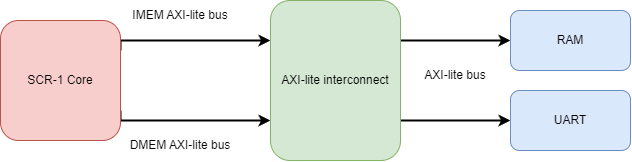

The diagram above was exported from draw.io. Its source (the exported page's mxGraphModel, read from the mxfile embedded in the PNG):
<mxGraphModel dx="955" dy="493" grid="1" gridSize="10" guides="1" tooltips="1" connect="1" arrows="1" fold="1" page="1" pageScale="1" pageWidth="827" pageHeight="1169" math="0" shadow="0">
  <root>
    <mxCell id="0" />
    <mxCell id="1" parent="0" />
    <mxCell id="DroaBd8l_BF_NxmxPw5_-5" style="edgeStyle=orthogonalEdgeStyle;rounded=0;orthogonalLoop=1;jettySize=auto;html=1;entryX=0;entryY=0.75;entryDx=0;entryDy=0;strokeWidth=2;startArrow=none;startFill=0;exitX=1;exitY=0.75;exitDx=0;exitDy=0;" edge="1" parent="1" source="DroaBd8l_BF_NxmxPw5_-2" target="DroaBd8l_BF_NxmxPw5_-4">
      <mxGeometry relative="1" as="geometry">
        <Array as="points">
          <mxPoint x="270" y="320" />
        </Array>
      </mxGeometry>
    </mxCell>
    <mxCell id="DroaBd8l_BF_NxmxPw5_-6" style="edgeStyle=orthogonalEdgeStyle;rounded=0;orthogonalLoop=1;jettySize=auto;html=1;entryX=0;entryY=0.25;entryDx=0;entryDy=0;exitX=1;exitY=0.25;exitDx=0;exitDy=0;startArrow=none;startFill=0;strokeWidth=2;" edge="1" parent="1" source="DroaBd8l_BF_NxmxPw5_-2" target="DroaBd8l_BF_NxmxPw5_-4">
      <mxGeometry relative="1" as="geometry">
        <Array as="points">
          <mxPoint x="270" y="240" />
        </Array>
      </mxGeometry>
    </mxCell>
    <mxCell id="DroaBd8l_BF_NxmxPw5_-2" value="SCR-1 Core" style="rounded=1;whiteSpace=wrap;html=1;fillColor=#f8cecc;strokeColor=#b85450;" vertex="1" parent="1">
      <mxGeometry x="150" y="220" width="120" height="120" as="geometry" />
    </mxCell>
    <mxCell id="DroaBd8l_BF_NxmxPw5_-10" style="edgeStyle=orthogonalEdgeStyle;rounded=0;orthogonalLoop=1;jettySize=auto;html=1;exitX=1;exitY=0.25;exitDx=0;exitDy=0;startArrow=none;startFill=0;strokeWidth=2;" edge="1" parent="1" source="DroaBd8l_BF_NxmxPw5_-4" target="DroaBd8l_BF_NxmxPw5_-7">
      <mxGeometry relative="1" as="geometry" />
    </mxCell>
    <mxCell id="DroaBd8l_BF_NxmxPw5_-17" style="edgeStyle=orthogonalEdgeStyle;rounded=0;orthogonalLoop=1;jettySize=auto;html=1;exitX=1;exitY=0.75;exitDx=0;exitDy=0;startArrow=none;startFill=0;strokeWidth=2;" edge="1" parent="1" source="DroaBd8l_BF_NxmxPw5_-4" target="DroaBd8l_BF_NxmxPw5_-16">
      <mxGeometry relative="1" as="geometry" />
    </mxCell>
    <mxCell id="DroaBd8l_BF_NxmxPw5_-4" value="AXI-lite interconnect" style="rounded=1;whiteSpace=wrap;html=1;fillColor=#d5e8d4;strokeColor=#82b366;" vertex="1" parent="1">
      <mxGeometry x="420" y="200" width="130" height="160" as="geometry" />
    </mxCell>
    <mxCell id="DroaBd8l_BF_NxmxPw5_-7" value="RAM" style="rounded=1;whiteSpace=wrap;html=1;fillColor=#dae8fc;strokeColor=#6c8ebf;" vertex="1" parent="1">
      <mxGeometry x="660" y="210" width="120" height="60" as="geometry" />
    </mxCell>
    <mxCell id="DroaBd8l_BF_NxmxPw5_-11" value="IMEM AXI-lite bus" style="text;html=1;align=center;verticalAlign=middle;whiteSpace=wrap;rounded=0;" vertex="1" parent="1">
      <mxGeometry x="270" y="200" width="120" height="30" as="geometry" />
    </mxCell>
    <mxCell id="DroaBd8l_BF_NxmxPw5_-12" value="DMEM AXI-lite bus" style="text;html=1;align=center;verticalAlign=middle;whiteSpace=wrap;rounded=0;" vertex="1" parent="1">
      <mxGeometry x="270" y="330" width="120" height="30" as="geometry" />
    </mxCell>
    <mxCell id="DroaBd8l_BF_NxmxPw5_-13" value="AXI-lite bus" style="text;html=1;align=center;verticalAlign=middle;whiteSpace=wrap;rounded=0;" vertex="1" parent="1">
      <mxGeometry x="560" y="260" width="90" height="30" as="geometry" />
    </mxCell>
    <mxCell id="DroaBd8l_BF_NxmxPw5_-16" value="UART" style="rounded=1;whiteSpace=wrap;html=1;fillColor=#dae8fc;strokeColor=#6c8ebf;" vertex="1" parent="1">
      <mxGeometry x="660" y="290" width="120" height="60" as="geometry" />
    </mxCell>
  </root>
</mxGraphModel>